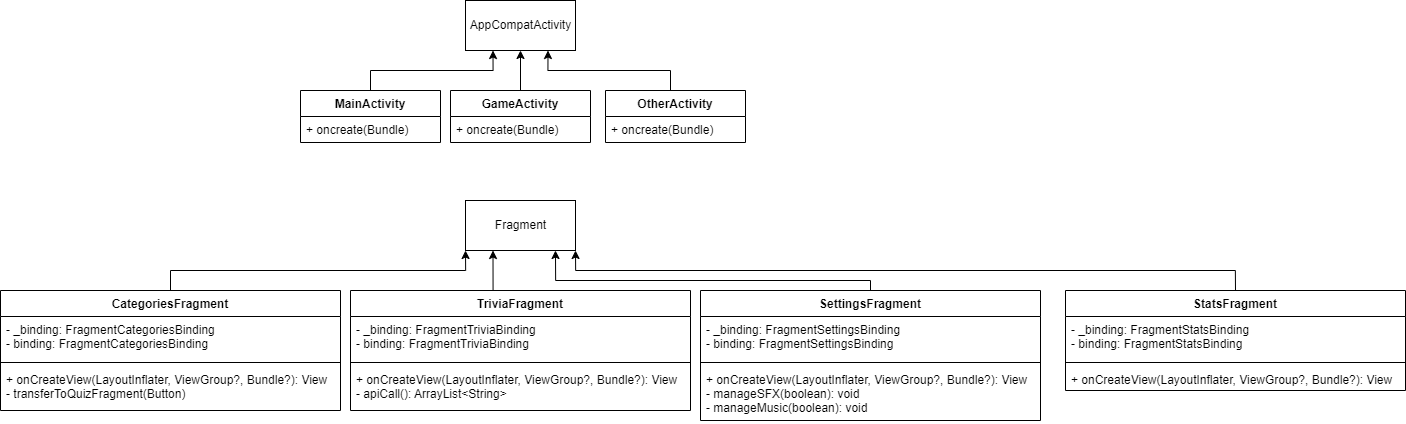

The diagram above was exported from draw.io. Its source (the exported page's mxGraphModel, read from the mxfile embedded in the PNG):
<mxGraphModel dx="4913" dy="2206" grid="1" gridSize="10" guides="1" tooltips="1" connect="1" arrows="1" fold="1" page="1" pageScale="1" pageWidth="850" pageHeight="1100" math="0" shadow="0">
  <root>
    <mxCell id="0" />
    <mxCell id="1" parent="0" />
    <mxCell id="4taF9OOtKbKciyoGl2Z_-5" value="AppCompatActivity" style="html=1;" vertex="1" parent="1">
      <mxGeometry x="240" y="30" width="110" height="50" as="geometry" />
    </mxCell>
    <mxCell id="4taF9OOtKbKciyoGl2Z_-15" style="edgeStyle=orthogonalEdgeStyle;rounded=0;orthogonalLoop=1;jettySize=auto;html=1;exitX=0.5;exitY=0;exitDx=0;exitDy=0;entryX=0.25;entryY=1;entryDx=0;entryDy=0;" edge="1" parent="1" source="4taF9OOtKbKciyoGl2Z_-7" target="4taF9OOtKbKciyoGl2Z_-5">
      <mxGeometry relative="1" as="geometry">
        <Array as="points">
          <mxPoint x="145" y="100" />
          <mxPoint x="267" y="100" />
        </Array>
      </mxGeometry>
    </mxCell>
    <mxCell id="4taF9OOtKbKciyoGl2Z_-7" value="MainActivity" style="swimlane;fontStyle=1;childLayout=stackLayout;horizontal=1;startSize=26;fillColor=#FFFFFF;horizontalStack=0;resizeParent=1;resizeParentMax=0;resizeLast=0;collapsible=1;marginBottom=0;" vertex="1" parent="1">
      <mxGeometry x="75" y="120" width="140" height="52" as="geometry" />
    </mxCell>
    <mxCell id="4taF9OOtKbKciyoGl2Z_-8" value="+ oncreate(Bundle)" style="text;strokeColor=none;fillColor=none;align=left;verticalAlign=top;spacingLeft=4;spacingRight=4;overflow=hidden;rotatable=0;points=[[0,0.5],[1,0.5]];portConstraint=eastwest;" vertex="1" parent="4taF9OOtKbKciyoGl2Z_-7">
      <mxGeometry y="26" width="140" height="26" as="geometry" />
    </mxCell>
    <mxCell id="4taF9OOtKbKciyoGl2Z_-18" style="edgeStyle=orthogonalEdgeStyle;rounded=0;orthogonalLoop=1;jettySize=auto;html=1;exitX=0.5;exitY=0;exitDx=0;exitDy=0;entryX=0.75;entryY=1;entryDx=0;entryDy=0;" edge="1" parent="1" source="4taF9OOtKbKciyoGl2Z_-16" target="4taF9OOtKbKciyoGl2Z_-5">
      <mxGeometry relative="1" as="geometry">
        <Array as="points">
          <mxPoint x="445" y="100" />
          <mxPoint x="323" y="100" />
        </Array>
      </mxGeometry>
    </mxCell>
    <mxCell id="4taF9OOtKbKciyoGl2Z_-16" value="OtherActivity" style="swimlane;fontStyle=1;childLayout=stackLayout;horizontal=1;startSize=26;fillColor=#FFFFFF;horizontalStack=0;resizeParent=1;resizeParentMax=0;resizeLast=0;collapsible=1;marginBottom=0;" vertex="1" parent="1">
      <mxGeometry x="380" y="120" width="140" height="52" as="geometry" />
    </mxCell>
    <mxCell id="4taF9OOtKbKciyoGl2Z_-17" value="+ oncreate(Bundle)" style="text;strokeColor=none;fillColor=none;align=left;verticalAlign=top;spacingLeft=4;spacingRight=4;overflow=hidden;rotatable=0;points=[[0,0.5],[1,0.5]];portConstraint=eastwest;" vertex="1" parent="4taF9OOtKbKciyoGl2Z_-16">
      <mxGeometry y="26" width="140" height="26" as="geometry" />
    </mxCell>
    <mxCell id="4taF9OOtKbKciyoGl2Z_-21" style="edgeStyle=orthogonalEdgeStyle;rounded=0;orthogonalLoop=1;jettySize=auto;html=1;exitX=0.5;exitY=0;exitDx=0;exitDy=0;entryX=0.5;entryY=1;entryDx=0;entryDy=0;" edge="1" parent="1" source="4taF9OOtKbKciyoGl2Z_-19" target="4taF9OOtKbKciyoGl2Z_-5">
      <mxGeometry relative="1" as="geometry" />
    </mxCell>
    <mxCell id="4taF9OOtKbKciyoGl2Z_-19" value="GameActivity" style="swimlane;fontStyle=1;childLayout=stackLayout;horizontal=1;startSize=26;fillColor=#FFFFFF;horizontalStack=0;resizeParent=1;resizeParentMax=0;resizeLast=0;collapsible=1;marginBottom=0;" vertex="1" parent="1">
      <mxGeometry x="225" y="120" width="140" height="52" as="geometry" />
    </mxCell>
    <mxCell id="4taF9OOtKbKciyoGl2Z_-20" value="+ oncreate(Bundle)" style="text;strokeColor=none;fillColor=none;align=left;verticalAlign=top;spacingLeft=4;spacingRight=4;overflow=hidden;rotatable=0;points=[[0,0.5],[1,0.5]];portConstraint=eastwest;" vertex="1" parent="4taF9OOtKbKciyoGl2Z_-19">
      <mxGeometry y="26" width="140" height="26" as="geometry" />
    </mxCell>
    <mxCell id="4taF9OOtKbKciyoGl2Z_-22" value="Fragment" style="html=1;" vertex="1" parent="1">
      <mxGeometry x="240" y="230" width="110" height="50" as="geometry" />
    </mxCell>
    <mxCell id="4taF9OOtKbKciyoGl2Z_-28" style="edgeStyle=orthogonalEdgeStyle;rounded=0;orthogonalLoop=1;jettySize=auto;html=1;exitX=0.5;exitY=0;exitDx=0;exitDy=0;entryX=0;entryY=1;entryDx=0;entryDy=0;" edge="1" parent="1" source="4taF9OOtKbKciyoGl2Z_-24" target="4taF9OOtKbKciyoGl2Z_-22">
      <mxGeometry relative="1" as="geometry" />
    </mxCell>
    <mxCell id="4taF9OOtKbKciyoGl2Z_-24" value="CategoriesFragment" style="swimlane;fontStyle=1;align=center;verticalAlign=top;childLayout=stackLayout;horizontal=1;startSize=26;horizontalStack=0;resizeParent=1;resizeParentMax=0;resizeLast=0;collapsible=1;marginBottom=0;fillColor=#FFFFFF;" vertex="1" parent="1">
      <mxGeometry x="-225" y="320" width="340" height="120" as="geometry" />
    </mxCell>
    <mxCell id="4taF9OOtKbKciyoGl2Z_-25" value="- _binding: FragmentCategoriesBinding&#10;- binding: FragmentCategoriesBinding" style="text;strokeColor=none;fillColor=none;align=left;verticalAlign=top;spacingLeft=4;spacingRight=4;overflow=hidden;rotatable=0;points=[[0,0.5],[1,0.5]];portConstraint=eastwest;" vertex="1" parent="4taF9OOtKbKciyoGl2Z_-24">
      <mxGeometry y="26" width="340" height="42" as="geometry" />
    </mxCell>
    <mxCell id="4taF9OOtKbKciyoGl2Z_-26" value="" style="line;strokeWidth=1;fillColor=none;align=left;verticalAlign=middle;spacingTop=-1;spacingLeft=3;spacingRight=3;rotatable=0;labelPosition=right;points=[];portConstraint=eastwest;" vertex="1" parent="4taF9OOtKbKciyoGl2Z_-24">
      <mxGeometry y="68" width="340" height="8" as="geometry" />
    </mxCell>
    <mxCell id="4taF9OOtKbKciyoGl2Z_-27" value="+ onCreateView(LayoutInflater, ViewGroup?, Bundle?): View&#10;- transferToQuizFragment(Button)" style="text;strokeColor=none;fillColor=none;align=left;verticalAlign=top;spacingLeft=4;spacingRight=4;overflow=hidden;rotatable=0;points=[[0,0.5],[1,0.5]];portConstraint=eastwest;" vertex="1" parent="4taF9OOtKbKciyoGl2Z_-24">
      <mxGeometry y="76" width="340" height="44" as="geometry" />
    </mxCell>
    <mxCell id="4taF9OOtKbKciyoGl2Z_-33" style="edgeStyle=orthogonalEdgeStyle;rounded=0;orthogonalLoop=1;jettySize=auto;html=1;exitX=0.5;exitY=0;exitDx=0;exitDy=0;entryX=0.25;entryY=1;entryDx=0;entryDy=0;" edge="1" parent="1" source="4taF9OOtKbKciyoGl2Z_-29" target="4taF9OOtKbKciyoGl2Z_-22">
      <mxGeometry relative="1" as="geometry">
        <Array as="points">
          <mxPoint x="268" y="320" />
        </Array>
      </mxGeometry>
    </mxCell>
    <mxCell id="4taF9OOtKbKciyoGl2Z_-29" value="TriviaFragment" style="swimlane;fontStyle=1;align=center;verticalAlign=top;childLayout=stackLayout;horizontal=1;startSize=26;horizontalStack=0;resizeParent=1;resizeParentMax=0;resizeLast=0;collapsible=1;marginBottom=0;fillColor=#FFFFFF;" vertex="1" parent="1">
      <mxGeometry x="125" y="320" width="340" height="120" as="geometry" />
    </mxCell>
    <mxCell id="4taF9OOtKbKciyoGl2Z_-30" value="- _binding: FragmentTriviaBinding&#10;- binding: FragmentTriviaBinding" style="text;strokeColor=none;fillColor=none;align=left;verticalAlign=top;spacingLeft=4;spacingRight=4;overflow=hidden;rotatable=0;points=[[0,0.5],[1,0.5]];portConstraint=eastwest;" vertex="1" parent="4taF9OOtKbKciyoGl2Z_-29">
      <mxGeometry y="26" width="340" height="42" as="geometry" />
    </mxCell>
    <mxCell id="4taF9OOtKbKciyoGl2Z_-31" value="" style="line;strokeWidth=1;fillColor=none;align=left;verticalAlign=middle;spacingTop=-1;spacingLeft=3;spacingRight=3;rotatable=0;labelPosition=right;points=[];portConstraint=eastwest;" vertex="1" parent="4taF9OOtKbKciyoGl2Z_-29">
      <mxGeometry y="68" width="340" height="8" as="geometry" />
    </mxCell>
    <mxCell id="4taF9OOtKbKciyoGl2Z_-32" value="+ onCreateView(LayoutInflater, ViewGroup?, Bundle?): View&#10;- apiCall(): ArrayList&lt;String&gt;" style="text;strokeColor=none;fillColor=none;align=left;verticalAlign=top;spacingLeft=4;spacingRight=4;overflow=hidden;rotatable=0;points=[[0,0.5],[1,0.5]];portConstraint=eastwest;" vertex="1" parent="4taF9OOtKbKciyoGl2Z_-29">
      <mxGeometry y="76" width="340" height="44" as="geometry" />
    </mxCell>
    <mxCell id="4taF9OOtKbKciyoGl2Z_-38" style="edgeStyle=orthogonalEdgeStyle;rounded=0;orthogonalLoop=1;jettySize=auto;html=1;exitX=0.5;exitY=0;exitDx=0;exitDy=0;entryX=0.818;entryY=1;entryDx=0;entryDy=0;entryPerimeter=0;" edge="1" parent="1" source="4taF9OOtKbKciyoGl2Z_-34" target="4taF9OOtKbKciyoGl2Z_-22">
      <mxGeometry relative="1" as="geometry">
        <Array as="points">
          <mxPoint x="645" y="310" />
          <mxPoint x="330" y="310" />
        </Array>
      </mxGeometry>
    </mxCell>
    <mxCell id="4taF9OOtKbKciyoGl2Z_-34" value="SettingsFragment" style="swimlane;fontStyle=1;align=center;verticalAlign=top;childLayout=stackLayout;horizontal=1;startSize=26;horizontalStack=0;resizeParent=1;resizeParentMax=0;resizeLast=0;collapsible=1;marginBottom=0;fillColor=#FFFFFF;" vertex="1" parent="1">
      <mxGeometry x="475" y="320" width="340" height="130" as="geometry" />
    </mxCell>
    <mxCell id="4taF9OOtKbKciyoGl2Z_-35" value="- _binding: FragmentSettingsBinding&#10;- binding: FragmentSettingsBinding" style="text;strokeColor=none;fillColor=none;align=left;verticalAlign=top;spacingLeft=4;spacingRight=4;overflow=hidden;rotatable=0;points=[[0,0.5],[1,0.5]];portConstraint=eastwest;" vertex="1" parent="4taF9OOtKbKciyoGl2Z_-34">
      <mxGeometry y="26" width="340" height="42" as="geometry" />
    </mxCell>
    <mxCell id="4taF9OOtKbKciyoGl2Z_-36" value="" style="line;strokeWidth=1;fillColor=none;align=left;verticalAlign=middle;spacingTop=-1;spacingLeft=3;spacingRight=3;rotatable=0;labelPosition=right;points=[];portConstraint=eastwest;" vertex="1" parent="4taF9OOtKbKciyoGl2Z_-34">
      <mxGeometry y="68" width="340" height="8" as="geometry" />
    </mxCell>
    <mxCell id="4taF9OOtKbKciyoGl2Z_-37" value="+ onCreateView(LayoutInflater, ViewGroup?, Bundle?): View&#10;- manageSFX(boolean): void&#10;- manageMusic(boolean): void" style="text;strokeColor=none;fillColor=none;align=left;verticalAlign=top;spacingLeft=4;spacingRight=4;overflow=hidden;rotatable=0;points=[[0,0.5],[1,0.5]];portConstraint=eastwest;" vertex="1" parent="4taF9OOtKbKciyoGl2Z_-34">
      <mxGeometry y="76" width="340" height="54" as="geometry" />
    </mxCell>
    <mxCell id="4taF9OOtKbKciyoGl2Z_-43" style="edgeStyle=orthogonalEdgeStyle;rounded=0;orthogonalLoop=1;jettySize=auto;html=1;exitX=0.5;exitY=0;exitDx=0;exitDy=0;entryX=1;entryY=1;entryDx=0;entryDy=0;" edge="1" parent="1" source="4taF9OOtKbKciyoGl2Z_-39" target="4taF9OOtKbKciyoGl2Z_-22">
      <mxGeometry relative="1" as="geometry" />
    </mxCell>
    <mxCell id="4taF9OOtKbKciyoGl2Z_-39" value="StatsFragment" style="swimlane;fontStyle=1;align=center;verticalAlign=top;childLayout=stackLayout;horizontal=1;startSize=26;horizontalStack=0;resizeParent=1;resizeParentMax=0;resizeLast=0;collapsible=1;marginBottom=0;fillColor=#FFFFFF;" vertex="1" parent="1">
      <mxGeometry x="840" y="320" width="340" height="100" as="geometry" />
    </mxCell>
    <mxCell id="4taF9OOtKbKciyoGl2Z_-40" value="- _binding: FragmentStatsBinding&#10;- binding: FragmentStatsBinding" style="text;strokeColor=none;fillColor=none;align=left;verticalAlign=top;spacingLeft=4;spacingRight=4;overflow=hidden;rotatable=0;points=[[0,0.5],[1,0.5]];portConstraint=eastwest;" vertex="1" parent="4taF9OOtKbKciyoGl2Z_-39">
      <mxGeometry y="26" width="340" height="42" as="geometry" />
    </mxCell>
    <mxCell id="4taF9OOtKbKciyoGl2Z_-41" value="" style="line;strokeWidth=1;fillColor=none;align=left;verticalAlign=middle;spacingTop=-1;spacingLeft=3;spacingRight=3;rotatable=0;labelPosition=right;points=[];portConstraint=eastwest;" vertex="1" parent="4taF9OOtKbKciyoGl2Z_-39">
      <mxGeometry y="68" width="340" height="8" as="geometry" />
    </mxCell>
    <mxCell id="4taF9OOtKbKciyoGl2Z_-42" value="+ onCreateView(LayoutInflater, ViewGroup?, Bundle?): View" style="text;strokeColor=none;fillColor=none;align=left;verticalAlign=top;spacingLeft=4;spacingRight=4;overflow=hidden;rotatable=0;points=[[0,0.5],[1,0.5]];portConstraint=eastwest;" vertex="1" parent="4taF9OOtKbKciyoGl2Z_-39">
      <mxGeometry y="76" width="340" height="24" as="geometry" />
    </mxCell>
  </root>
</mxGraphModel>